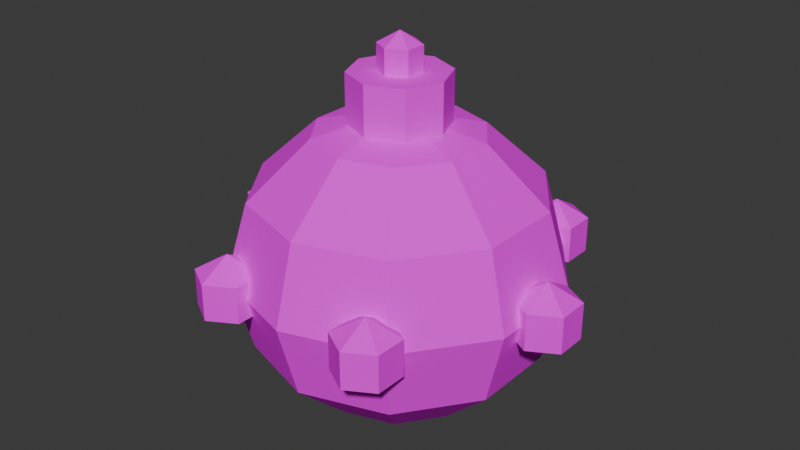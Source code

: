 # Source: ornament_mine.blend  (saved by Blender 5.3.31; exported with 4.5.12 LTS)
import bpy
from mathutils import Matrix  # noqa: F401  (used for matrix-valued properties, if any)

bpy.ops.wm.read_factory_settings(use_empty=True)
scene = bpy.context.scene
scene.name = 'Scene'

# ---- collections
col_collection = bpy.data.collections.new('Collection'); scene.collection.children.link(col_collection)

# ---- images (referenced by path relative to the original .blend; pixels are not part of the script)
import os
ASSET_DIR = os.environ.get("B2B_ASSET_DIR", "")  # directory of the original .blend (textures are referenced by path, not embedded)
HERE = os.path.dirname(os.path.abspath(__file__))  # packed textures are extracted next to this script under _unpacked/

def load_image(name, relpath, width, height, colorspace="sRGB"):
    """Load a texture the original file referenced (path relative to the .blend, or extracted next to this script)."""
    p = next((c for c in (os.path.join(HERE, relpath), os.path.join(ASSET_DIR, relpath)) if relpath and os.path.exists(c)), "")
    if p:
        img = bpy.data.images.load(p, check_existing=True)
        img.name = name
    else:  # same state as the original file: an image datablock whose file is absent (Cycles renders it pink)
        img = bpy.data.images.new(name, width, height)
        img.source = "FILE"
        img.filepath = "//" + (relpath or name)
    img.colorspace_settings.name = colorspace
    return img
img_ornament_mine_albedo = load_image('ornament_mine_albedo', 'ornament_mine_albedo.png', 1024, 1024, 'sRGB')

# ---- materials (node trees are filled in below, after node groups)
mat_ornament_mine = bpy.data.materials.new('ornament_mine')

# ---- material node trees
mat_ornament_mine.use_nodes = True; mat_ornament_mine.node_tree.nodes.clear()
_N = mat_ornament_mine.node_tree.nodes; _L = mat_ornament_mine.node_tree.links
n0 = _N.new('ShaderNodeBsdfPrincipled'); n0.name = 'Principled BSDF'; n0.location = (-200, 100)
n0.inputs[2].default_value = 1.0
n0.inputs[10].default_value = 0.005
n0.inputs[13].default_value = 0.0
n1 = _N.new('ShaderNodeOutputMaterial'); n1.name = 'Material Output'; n1.location = (200, 100)
n2 = _N.new('ShaderNodeTexImage'); n2.name = 'Image Texture'; n2.location = (0, 0)
n2.image = img_ornament_mine_albedo
n2.interpolation = 'Closest'
_L.new(n0.outputs[0], n1.inputs[0])
_L.new(n2.outputs[0], n0.inputs[0])
n1.is_active_output = True

# ---- world
world_world = bpy.data.worlds.new('World'); scene.world = world_world
world_world.use_nodes = True; world_world.node_tree.nodes.clear()
_N = world_world.node_tree.nodes; _L = world_world.node_tree.links
n0 = _N.new('ShaderNodeOutputWorld'); n0.name = 'World Output'; n0.location = (200, 100)
n1 = _N.new('ShaderNodeBackground'); n1.name = 'Background'; n1.location = (-200, 100)
n1.inputs[0].default_value = (0.05088, 0.05088, 0.05088, 1.0)
_L.new(n1.outputs[0], n0.inputs[0])
n0.is_active_output = True
world_world.color = (0.05088, 0.05088, 0.05088)
world_world.sun_shadow_jitter_overblur = 0.0

# ---- meshes
me_ornament_mine = bpy.data.meshes.new('ornament_mine')
me_ornament_mine.from_pydata([(0.0, 0.0, 0.52), (0.0, 0.135, 0.4865), (0.0, 0.27, 0.27), (0.0, 0.135, 0.05349), (0.0, 0.0, 0.02), (0.07935, 0.1092, 0.4865), (0.1374, 0.1892, 0.395), (0.1587, 0.2184, 0.27), (0.1374, 0.1892, 0.145), (0.07935, 0.1092, 0.05349), (0.1284, 0.04172, 0.4865), (0.2224, 0.07226, 0.395), (0.2568, 0.08343, 0.27), (0.2224, 0.07226, 0.145), (0.1284, 0.04172, 0.05349), (0.1284, -0.04172, 0.4865), (0.2224, -0.07226, 0.395), (0.2568, -0.08343, 0.27), (0.2224, -0.07226, 0.145), (0.1284, -0.04172, 0.05349), (0.07935, -0.1092, 0.4865), (0.1374, -0.1892, 0.395), (0.1587, -0.2184, 0.27), (0.1374, -0.1892, 0.145), (0.07935, -0.1092, 0.05349), (8.047e-09, -0.135, 0.4865), (8.047e-09, -0.2338, 0.395), (1.609e-08, -0.27, 0.27), (8.047e-09, -0.2338, 0.145), (8.047e-09, -0.135, 0.05349), (-0.07935, -0.1092, 0.4865), (-0.1374, -0.1892, 0.395), (-0.1587, -0.2184, 0.27), (-0.1374, -0.1892, 0.145), (-0.07935, -0.1092, 0.05349), (-0.1284, -0.04172, 0.4865), (-0.2224, -0.07226, 0.395), (-0.2568, -0.08343, 0.27), (-0.2224, -0.07226, 0.145), (-0.1284, -0.04172, 0.05349), (-0.1284, 0.04172, 0.4865), (-0.2224, 0.07226, 0.395), (-0.2568, 0.08343, 0.27), (-0.2224, 0.07226, 0.145), (-0.1284, 0.04172, 0.05349), (-0.07935, 0.1092, 0.4865), (-0.1374, 0.1892, 0.395), (-0.1587, 0.2184, 0.27), (-0.1374, 0.1892, 0.145), (-0.07935, 0.1092, 0.05349), (-8.047e-09, 0.2338, 0.395), (-8.047e-09, 0.2338, 0.145), (0.0, 0.08, 0.48), (0.0, 0.08, 0.58), (0.05657, 0.05657, 0.48), (0.05657, 0.05657, 0.58), (0.08, 0.0, 0.48), (0.08, 0.0, 0.58), (0.05657, -0.05657, 0.48), (0.05657, -0.05657, 0.58), (0.0, -0.08, 0.48), (0.0, -0.08, 0.58), (-0.05657, -0.05657, 0.48), (-0.05657, -0.05657, 0.58), (-0.08, 0.0, 0.48), (-0.08, 0.0, 0.58), (-0.05657, 0.05657, 0.48), (-0.05657, 0.05657, 0.58), (0.0, 0.0, 0.64), (0.0, 0.03464, 0.58), (0.0, 0.0, 0.56), (0.03, 0.01732, 0.62), (0.03, 0.01732, 0.58), (0.03, -0.01732, 0.62), (0.03, -0.01732, 0.58), (-4.768e-09, -0.03464, 0.62), (-4.768e-09, -0.03464, 0.58), (-0.03, -0.01732, 0.62), (-0.03, -0.01732, 0.58), (-0.03, 0.01732, 0.62), (-0.03, 0.01732, 0.58), (8.345e-09, 0.03464, 0.62), (0.27, 0.0, 0.33), (0.27, 0.05196, 0.24), (0.27, 0.0, 0.21), (0.315, 0.02598, 0.3), (0.315, 0.02598, 0.24), (0.315, -0.02598, 0.3), (0.315, -0.02598, 0.24), (0.27, -0.05196, 0.3), (0.27, -0.05196, 0.24), (0.225, -0.02598, 0.3), (0.225, -0.02598, 0.24), (0.225, 0.02598, 0.3), (0.225, 0.02598, 0.24), (0.27, 0.05196, 0.3), (0.135, 0.2338, 0.33), (0.135, 0.2858, 0.24), (0.135, 0.2338, 0.21), (0.18, 0.2598, 0.3), (0.18, 0.2598, 0.24), (0.18, 0.2078, 0.3), (0.18, 0.2078, 0.24), (0.135, 0.1819, 0.3), (0.135, 0.1819, 0.24), (0.09, 0.2078, 0.3), (0.09, 0.2078, 0.24), (0.09, 0.2598, 0.3), (0.09, 0.2598, 0.24), (0.135, 0.2858, 0.3), (-0.135, 0.2338, 0.33), (-0.135, 0.2858, 0.24), (-0.135, 0.2338, 0.21), (-0.09, 0.2598, 0.3), (-0.09, 0.2598, 0.24), (-0.09, 0.2078, 0.3), (-0.09, 0.2078, 0.24), (-0.135, 0.1819, 0.3), (-0.135, 0.1819, 0.24), (-0.18, 0.2078, 0.3), (-0.18, 0.2078, 0.24), (-0.18, 0.2598, 0.3), (-0.18, 0.2598, 0.24), (-0.135, 0.2858, 0.3), (-0.27, 3.307e-17, 0.33), (-0.27, 0.05196, 0.24), (-0.27, 3.307e-17, 0.21), (-0.225, 0.02598, 0.3), (-0.225, 0.02598, 0.24), (-0.225, -0.02598, 0.3), (-0.225, -0.02598, 0.24), (-0.27, -0.05196, 0.3), (-0.27, -0.05196, 0.24), (-0.315, -0.02598, 0.3), (-0.315, -0.02598, 0.24), (-0.315, 0.02598, 0.3), (-0.315, 0.02598, 0.24), (-0.27, 0.05196, 0.3), (-0.135, -0.2338, 0.33), (-0.135, -0.1819, 0.24), (-0.135, -0.2338, 0.21), (-0.09, -0.2078, 0.3), (-0.09, -0.2078, 0.24), (-0.09, -0.2598, 0.3), (-0.09, -0.2598, 0.24), (-0.135, -0.2858, 0.3), (-0.135, -0.2858, 0.24), (-0.18, -0.2598, 0.3), (-0.18, -0.2598, 0.24), (-0.18, -0.2078, 0.3), (-0.18, -0.2078, 0.24), (-0.135, -0.1819, 0.3), (0.135, -0.2338, 0.33), (0.135, -0.1819, 0.24), (0.135, -0.2338, 0.21), (0.18, -0.2078, 0.3), (0.18, -0.2078, 0.24), (0.18, -0.2598, 0.3), (0.18, -0.2598, 0.24), (0.135, -0.2858, 0.3), (0.135, -0.2858, 0.24), (0.09, -0.2598, 0.3), (0.09, -0.2598, 0.24), (0.09, -0.2078, 0.3), (0.09, -0.2078, 0.24), (0.135, -0.1819, 0.3)], [], [(3, 51, 8, 9), (2, 50, 6, 7), (1, 0, 5), (4, 3, 9), (51, 2, 7, 8), (50, 1, 5, 6), (4, 9, 14), (8, 7, 12, 13), (6, 5, 10, 11), (9, 8, 13, 14), (7, 6, 11, 12), (5, 0, 10), (4, 14, 19), (13, 12, 17, 18), (11, 10, 15, 16), (14, 13, 18, 19), (12, 11, 16, 17), (10, 0, 15), (4, 19, 24), (18, 17, 22, 23), (16, 15, 20, 21), (19, 18, 23, 24), (17, 16, 21, 22), (15, 0, 20), (23, 22, 27, 28), (21, 20, 25, 26), (24, 23, 28, 29), (22, 21, 26, 27), (20, 0, 25), (4, 24, 29), (26, 25, 30, 31), (29, 28, 33, 34), (27, 26, 31, 32), (25, 0, 30), (4, 29, 34), (28, 27, 32, 33), (34, 33, 38, 39), (32, 31, 36, 37), (30, 0, 35), (4, 34, 39), (33, 32, 37, 38), (31, 30, 35, 36), (39, 38, 43, 44), (37, 36, 41, 42), (35, 0, 40), (4, 39, 44), (38, 37, 42, 43), (36, 35, 40, 41), (44, 43, 48, 49), (42, 41, 46, 47), (40, 0, 45), (4, 44, 49), (43, 42, 47, 48), (41, 40, 45, 46), (49, 48, 51, 3), (47, 46, 50, 2), (45, 0, 1), (4, 49, 3), (48, 47, 2, 51), (46, 45, 1, 50), (52, 53, 55, 54), (54, 55, 57, 56), (56, 57, 59, 58), (58, 59, 61, 60), (60, 61, 63, 62), (62, 63, 65, 64), (55, 53, 67, 65, 63, 61, 59, 57), (64, 65, 67, 66), (66, 67, 53, 52), (52, 54, 56, 58, 60, 62, 64, 66), (70, 69, 72), (69, 81, 71, 72), (81, 68, 71), (70, 72, 74), (72, 71, 73, 74), (71, 68, 73), (70, 74, 76), (74, 73, 75, 76), (73, 68, 75), (70, 76, 78), (76, 75, 77, 78), (75, 68, 77), (70, 78, 80), (78, 77, 79, 80), (77, 68, 79), (70, 80, 69), (80, 79, 81, 69), (79, 68, 81), (84, 83, 86), (83, 95, 85, 86), (95, 82, 85), (84, 86, 88), (86, 85, 87, 88), (85, 82, 87), (84, 88, 90), (88, 87, 89, 90), (87, 82, 89), (84, 90, 92), (90, 89, 91, 92), (89, 82, 91), (84, 92, 94), (92, 91, 93, 94), (91, 82, 93), (84, 94, 83), (94, 93, 95, 83), (93, 82, 95), (98, 97, 100), (97, 109, 99, 100), (109, 96, 99), (98, 100, 102), (100, 99, 101, 102), (99, 96, 101), (98, 102, 104), (102, 101, 103, 104), (101, 96, 103), (98, 104, 106), (104, 103, 105, 106), (103, 96, 105), (98, 106, 108), (106, 105, 107, 108), (105, 96, 107), (98, 108, 97), (108, 107, 109, 97), (107, 96, 109), (112, 111, 114), (111, 123, 113, 114), (123, 110, 113), (112, 114, 116), (114, 113, 115, 116), (113, 110, 115), (112, 116, 118), (116, 115, 117, 118), (115, 110, 117), (112, 118, 120), (118, 117, 119, 120), (117, 110, 119), (112, 120, 122), (120, 119, 121, 122), (119, 110, 121), (112, 122, 111), (122, 121, 123, 111), (121, 110, 123), (126, 125, 128), (125, 137, 127, 128), (137, 124, 127), (126, 128, 130), (128, 127, 129, 130), (127, 124, 129), (126, 130, 132), (130, 129, 131, 132), (129, 124, 131), (126, 132, 134), (132, 131, 133, 134), (131, 124, 133), (126, 134, 136), (134, 133, 135, 136), (133, 124, 135), (126, 136, 125), (136, 135, 137, 125), (135, 124, 137), (140, 139, 142), (139, 151, 141, 142), (151, 138, 141), (140, 142, 144), (142, 141, 143, 144), (141, 138, 143), (140, 144, 146), (144, 143, 145, 146), (143, 138, 145), (140, 146, 148), (146, 145, 147, 148), (145, 138, 147), (140, 148, 150), (148, 147, 149, 150), (147, 138, 149), (140, 150, 139), (150, 149, 151, 139), (149, 138, 151), (154, 153, 156), (153, 165, 155, 156), (165, 152, 155), (154, 156, 158), (156, 155, 157, 158), (155, 152, 157), (154, 158, 160), (158, 157, 159, 160), (157, 152, 159), (154, 160, 162), (160, 159, 161, 162), (159, 152, 161), (154, 162, 164), (162, 161, 163, 164), (161, 152, 163), (154, 164, 153), (164, 163, 165, 153), (163, 152, 165)])
_uv = me_ornament_mine.uv_layers.new(name='UVMap')
_uv.uv.foreach_set('vector', [0.4848, 0.2542, 0.4053, 0.2927, 0.3722, 0.1883, 0.4656, 0.194, 0.1781, 0.7171, 0.08046, 0.6976, 0.08516, 0.5935, 0.1836, 0.5969, 0.2429, 0.2748, 0.1814, 0.1903, 0.2808, 0.2226, 0.5732, 0.1934, 0.4848, 0.2542, 0.4656, 0.194, 0.2735, 0.7011, 0.1781, 0.7171, 0.1836, 0.5969, 0.2782, 0.597, 0.2878, 0.3367, 0.2429, 0.2748, 0.2808, 0.2226, 0.3536, 0.2462, 0.5732, 0.1934, 0.4656, 0.194, 0.4848, 0.1323, 0.2782, 0.597, 0.1836, 0.5969, 0.1836, 0.4719, 0.2782, 0.4887, 0.08516, 0.5935, 0.009309, 0.5876, 0.009309, 0.5251, 0.08516, 0.4852, 0.4656, 0.194, 0.3722, 0.1883, 0.4053, 0.08156, 0.4848, 0.1323, 0.1836, 0.5969, 0.08516, 0.5935, 0.08516, 0.4852, 0.1836, 0.4719, 0.2808, 0.2226, 0.1814, 0.1903, 0.2808, 0.158, 0.5732, 0.1934, 0.4848, 0.1323, 0.5349, 0.09284, 0.2782, 0.4887, 0.1836, 0.4719, 0.1781, 0.3899, 0.2735, 0.4177, 0.3536, 0.1344, 0.2808, 0.158, 0.2429, 0.1058, 0.2878, 0.04387, 0.4848, 0.1323, 0.4053, 0.08156, 0.4921, 0.01317, 0.5349, 0.09284, 0.1836, 0.4719, 0.08516, 0.4852, 0.08046, 0.4142, 0.1781, 0.3899, 0.2808, 0.158, 0.1814, 0.1903, 0.2429, 0.1058, 0.5732, 0.1934, 0.5349, 0.09284, 0.5968, 0.09061, 0.678, 0.6423, 0.6612, 0.5477, 0.7862, 0.5477, 0.7862, 0.6423, 0.6745, 0.4493, 0.7144, 0.3735, 0.7769, 0.3735, 0.7827, 0.4493, 0.5349, 0.09284, 0.4921, 0.01317, 0.5994, 0.009309, 0.5968, 0.09061, 0.6612, 0.5477, 0.6745, 0.4493, 0.7827, 0.4493, 0.7862, 0.5477, 0.2429, 0.1058, 0.1814, 0.1903, 0.1814, 0.0858, 0.7862, 0.6423, 0.7862, 0.5477, 0.9064, 0.5423, 0.8904, 0.6376, 0.1814, 0.009309, 0.1814, 0.0858, 0.12, 0.1058, 0.07506, 0.04387, 0.5968, 0.09061, 0.5994, 0.009309, 0.6862, 0.07144, 0.6469, 0.1265, 0.7862, 0.5477, 0.7827, 0.4493, 0.8869, 0.4446, 0.9064, 0.5423, 0.1814, 0.0858, 0.1814, 0.1903, 0.12, 0.1058, 0.5732, 0.1934, 0.5968, 0.09061, 0.6469, 0.1265, 0.07506, 0.04387, 0.12, 0.1058, 0.08206, 0.158, 0.009309, 0.1344, 0.6426, 0.6351, 0.5676, 0.6832, 0.5652, 0.579, 0.6412, 0.5749, 0.4695, 0.7006, 0.3746, 0.6825, 0.3722, 0.5783, 0.4668, 0.5803, 0.12, 0.1058, 0.1814, 0.1903, 0.08206, 0.158, 0.5732, 0.1934, 0.6469, 0.1265, 0.666, 0.1868, 0.5676, 0.6832, 0.4695, 0.7006, 0.4668, 0.5803, 0.5652, 0.579, 0.6412, 0.5749, 0.5652, 0.579, 0.5676, 0.4708, 0.6426, 0.5124, 0.4668, 0.5803, 0.3722, 0.5783, 0.3746, 0.4701, 0.4695, 0.4553, 0.08206, 0.158, 0.1814, 0.1903, 0.08206, 0.2226, 0.5732, 0.1934, 0.666, 0.1868, 0.6469, 0.2484, 0.5652, 0.579, 0.4668, 0.5803, 0.4695, 0.4553, 0.5676, 0.4708, 0.009309, 0.1344, 0.08206, 0.158, 0.08206, 0.2226, 0.009309, 0.2462, 0.6469, 0.2484, 0.6862, 0.2826, 0.5994, 0.351, 0.5968, 0.2879, 0.4695, 0.4553, 0.3746, 0.4701, 0.3809, 0.3992, 0.4768, 0.3735, 0.08206, 0.2226, 0.1814, 0.1903, 0.12, 0.2748, 0.5732, 0.1934, 0.6469, 0.2484, 0.5968, 0.2879, 0.5676, 0.4708, 0.4695, 0.4553, 0.4768, 0.3735, 0.5739, 0.4, 0.009309, 0.2462, 0.08206, 0.2226, 0.12, 0.2748, 0.07506, 0.3367, 0.7294, 0.9253, 0.6795, 0.8545, 0.7826, 0.8545, 0.789, 0.9253, 0.6612, 0.7577, 0.6795, 0.661, 0.7826, 0.661, 0.7803, 0.7577, 0.12, 0.2748, 0.1814, 0.1903, 0.1814, 0.2948, 0.5732, 0.1934, 0.5968, 0.2879, 0.5349, 0.2901, 0.6795, 0.8545, 0.6612, 0.7577, 0.7803, 0.7577, 0.7826, 0.8545, 0.07506, 0.3367, 0.12, 0.2748, 0.1814, 0.2948, 0.1814, 0.3713, 0.5349, 0.2901, 0.4921, 0.3549, 0.4053, 0.2927, 0.4848, 0.2542, 0.7803, 0.7577, 0.7826, 0.661, 0.8915, 0.661, 0.906, 0.7577, 0.1814, 0.2948, 0.1814, 0.1903, 0.2429, 0.2748, 0.5732, 0.1934, 0.5349, 0.2901, 0.4848, 0.2542, 0.7826, 0.8545, 0.7803, 0.7577, 0.906, 0.7577, 0.8915, 0.8545, 0.1814, 0.3713, 0.1814, 0.2948, 0.2429, 0.2748, 0.2878, 0.3367, 0.4705, 0.7192, 0.5477, 0.7192, 0.5468, 0.7646, 0.4696, 0.7646, 0.4696, 0.7646, 0.5468, 0.7646, 0.5483, 0.8064, 0.4711, 0.8064, 0.01086, 0.7357, 0.08807, 0.7357, 0.08653, 0.7775, 0.009309, 0.7775, 0.009309, 0.7775, 0.08653, 0.7775, 0.08748, 0.8229, 0.01026, 0.8229, 0.3728, 0.7192, 0.45, 0.7192, 0.4509, 0.7646, 0.3737, 0.7646, 0.3737, 0.7646, 0.4509, 0.7646, 0.4494, 0.8064, 0.3722, 0.8064, 0.7383, 0.1237, 0.7048, 0.09021, 0.7048, 0.04282, 0.7383, 0.009309, 0.7857, 0.009309, 0.8192, 0.04282, 0.8192, 0.09021, 0.7857, 0.1237, 0.1841, 0.8208, 0.1067, 0.8208, 0.1067, 0.7826, 0.1841, 0.7826, 0.1841, 0.7826, 0.1067, 0.7826, 0.1067, 0.7357, 0.1841, 0.7357, 0.7819, 0.143, 0.8138, 0.1769, 0.8138, 0.2242, 0.7819, 0.2573, 0.7367, 0.2567, 0.7048, 0.2227, 0.7048, 0.1754, 0.7367, 0.1423, 0.9429, 0.8574, 0.947, 0.8286, 0.9694, 0.8428, 0.921, 0.3099, 0.9519, 0.3099, 0.9516, 0.3364, 0.9207, 0.3364, 0.5669, 0.9575, 0.5902, 0.9441, 0.5902, 0.971, 0.9429, 0.8574, 0.9694, 0.8428, 0.9694, 0.8693, 0.9207, 0.3364, 0.9516, 0.3364, 0.953, 0.3534, 0.9221, 0.3534, 0.5902, 0.971, 0.5902, 0.9441, 0.6134, 0.9575, 0.9429, 0.8574, 0.9694, 0.8693, 0.947, 0.8815, 0.8287, 0.9751, 0.8287, 0.9442, 0.8552, 0.9439, 0.8552, 0.9748, 0.6134, 0.9575, 0.5902, 0.9441, 0.6134, 0.9307, 0.9429, 0.8574, 0.947, 0.8815, 0.9246, 0.8673, 0.7789, 0.9439, 0.8098, 0.9439, 0.8101, 0.9704, 0.7792, 0.9704, 0.6134, 0.9307, 0.5902, 0.9441, 0.5902, 0.9173, 0.9429, 0.8574, 0.9246, 0.8673, 0.9246, 0.8408, 0.7792, 0.9704, 0.8101, 0.9704, 0.8087, 0.9874, 0.7778, 0.9874, 0.5902, 0.9173, 0.5902, 0.9441, 0.5669, 0.9307, 0.9429, 0.8574, 0.9246, 0.8408, 0.947, 0.8286, 0.5193, 0.9541, 0.5193, 0.9231, 0.5461, 0.9231, 0.5461, 0.9541, 0.5669, 0.9307, 0.5902, 0.9441, 0.5669, 0.9575, 0.5003, 0.8681, 0.4605, 0.886, 0.4605, 0.8463, 0.2972, 0.8927, 0.3436, 0.8927, 0.3431, 0.9324, 0.2968, 0.9324, 0.6018, 0.8987, 0.6018, 0.8585, 0.6366, 0.8786, 0.5003, 0.8681, 0.4605, 0.8463, 0.494, 0.825, 0.2968, 0.9324, 0.3431, 0.9324, 0.3453, 0.9579, 0.2989, 0.9579, 0.6366, 0.8786, 0.6018, 0.8585, 0.6366, 0.8384, 0.5003, 0.8681, 0.494, 0.825, 0.5275, 0.8434, 0.1067, 0.9842, 0.1067, 0.9379, 0.1464, 0.9375, 0.1464, 0.9838, 0.6366, 0.8384, 0.6018, 0.8585, 0.6018, 0.8183, 0.5003, 0.8681, 0.5275, 0.8434, 0.5275, 0.8832, 0.9224, 0.1423, 0.9687, 0.1423, 0.9692, 0.182, 0.9229, 0.182, 0.6018, 0.8183, 0.6018, 0.8585, 0.5669, 0.8384, 0.5003, 0.8681, 0.5275, 0.8832, 0.494, 0.9045, 0.9229, 0.182, 0.9692, 0.182, 0.967, 0.2075, 0.9207, 0.2075, 0.5669, 0.8384, 0.6018, 0.8585, 0.5669, 0.8786, 0.5003, 0.8681, 0.494, 0.9045, 0.4605, 0.886, 0.925, 0.4199, 0.925, 0.3735, 0.9652, 0.3735, 0.9652, 0.4199, 0.5669, 0.8786, 0.6018, 0.8585, 0.6018, 0.8987, 0.7397, 0.3213, 0.7048, 0.2951, 0.7396, 0.2759, 0.2972, 0.3899, 0.3436, 0.3899, 0.3431, 0.4296, 0.2968, 0.4296, 0.6018, 0.7997, 0.6018, 0.7594, 0.6366, 0.7795, 0.7397, 0.3213, 0.7396, 0.2759, 0.7745, 0.295, 0.2968, 0.4296, 0.3431, 0.4296, 0.3453, 0.4551, 0.2989, 0.4551, 0.6366, 0.7795, 0.6018, 0.7594, 0.6366, 0.7393, 0.7397, 0.3213, 0.7745, 0.295, 0.7745, 0.3333, 0.2027, 0.9796, 0.2027, 0.9333, 0.2424, 0.9328, 0.2424, 0.9792, 0.6366, 0.7393, 0.6018, 0.7594, 0.6018, 0.7192, 0.7397, 0.3213, 0.7745, 0.3333, 0.7396, 0.3525, 0.2985, 0.7251, 0.3448, 0.7251, 0.3453, 0.7648, 0.2989, 0.7648, 0.6018, 0.7192, 0.6018, 0.7594, 0.5669, 0.7393, 0.7397, 0.3213, 0.7396, 0.3525, 0.7048, 0.3333, 0.2989, 0.7648, 0.3453, 0.7648, 0.3431, 0.7903, 0.2968, 0.7903, 0.5669, 0.7393, 0.6018, 0.7594, 0.5669, 0.7795, 0.7397, 0.3213, 0.7048, 0.3333, 0.7048, 0.2951, 0.925, 0.6151, 0.925, 0.5687, 0.9652, 0.5687, 0.9652, 0.6151, 0.5669, 0.7795, 0.6018, 0.7594, 0.6018, 0.7997, 0.04421, 0.8869, 0.009309, 0.8607, 0.04414, 0.8415, 0.2972, 0.4737, 0.3436, 0.4737, 0.3431, 0.5134, 0.2968, 0.5134, 0.2375, 0.8162, 0.2375, 0.7759, 0.2724, 0.796, 0.04421, 0.8869, 0.04414, 0.8415, 0.07897, 0.8606, 0.2968, 0.5134, 0.3431, 0.5134, 0.3453, 0.5389, 0.2989, 0.5389, 0.2724, 0.796, 0.2375, 0.7759, 0.2724, 0.7558, 0.04421, 0.8869, 0.07897, 0.8606, 0.07897, 0.8989, 0.6612, 0.9907, 0.6612, 0.9444, 0.7009, 0.9439, 0.7009, 0.9902, 0.2724, 0.7558, 0.2375, 0.7759, 0.2375, 0.7357, 0.04421, 0.8869, 0.07897, 0.8989, 0.04414, 0.918, 0.9224, 0.2261, 0.9687, 0.2261, 0.9692, 0.2658, 0.9229, 0.2658, 0.2375, 0.7357, 0.2375, 0.7759, 0.2027, 0.7558, 0.04421, 0.8869, 0.04414, 0.918, 0.009309, 0.8989, 0.9229, 0.2658, 0.9692, 0.2658, 0.967, 0.2913, 0.9207, 0.2913, 0.2027, 0.7558, 0.2375, 0.7759, 0.2027, 0.796, 0.04421, 0.8869, 0.009309, 0.8989, 0.009309, 0.8607, 0.925, 0.485, 0.925, 0.4385, 0.9652, 0.4385, 0.9652, 0.485, 0.2027, 0.796, 0.2375, 0.7759, 0.2375, 0.8162, 0.8652, 0.05252, 0.8714, 0.009309, 0.905, 0.03062, 0.2972, 0.6413, 0.3436, 0.6413, 0.3431, 0.681, 0.2968, 0.681, 0.9021, 0.2027, 0.8673, 0.1826, 0.9021, 0.1625, 0.8652, 0.05252, 0.905, 0.03062, 0.905, 0.07035, 0.2968, 0.681, 0.3431, 0.681, 0.3453, 0.7065, 0.2989, 0.7065, 0.9021, 0.1625, 0.8673, 0.1826, 0.8673, 0.1423, 0.8652, 0.05252, 0.905, 0.07035, 0.8714, 0.08876, 0.009309, 0.9834, 0.009309, 0.9371, 0.04899, 0.9367, 0.04899, 0.983, 0.8673, 0.1423, 0.8673, 0.1826, 0.8324, 0.1625, 0.8652, 0.05252, 0.8714, 0.08876, 0.8378, 0.06745, 0.9253, 0.009309, 0.9716, 0.009309, 0.9721, 0.04899, 0.9257, 0.04899, 0.8324, 0.1625, 0.8673, 0.1826, 0.8324, 0.2027, 0.8652, 0.05252, 0.8378, 0.06745, 0.8378, 0.02772, 0.9257, 0.04899, 0.9721, 0.04899, 0.9699, 0.07449, 0.9236, 0.07449, 0.8324, 0.2027, 0.8673, 0.1826, 0.8673, 0.2228, 0.8652, 0.05252, 0.8378, 0.02772, 0.8714, 0.009309, 0.4605, 0.9696, 0.4605, 0.9231, 0.5007, 0.9231, 0.5007, 0.9696, 0.8673, 0.2228, 0.8673, 0.1826, 0.9021, 0.2027, 0.1341, 0.8826, 0.1403, 0.8394, 0.1738, 0.8607, 0.9251, 0.661, 0.9714, 0.661, 0.971, 0.7006, 0.9246, 0.7006, 0.9021, 0.3017, 0.8673, 0.2816, 0.9021, 0.2615, 0.1341, 0.8826, 0.1738, 0.8607, 0.1738, 0.9004, 0.9246, 0.7006, 0.971, 0.7006, 0.9731, 0.7261, 0.9268, 0.7261, 0.9021, 0.2615, 0.8673, 0.2816, 0.8673, 0.2414, 0.1341, 0.8826, 0.1738, 0.9004, 0.1403, 0.9188, 0.7195, 0.9907, 0.7195, 0.9444, 0.7592, 0.9439, 0.7592, 0.9902, 0.8673, 0.2414, 0.8673, 0.2816, 0.8324, 0.2615, 0.1341, 0.8826, 0.1403, 0.9188, 0.1067, 0.8975, 0.2985, 0.8089, 0.3448, 0.8089, 0.3453, 0.8486, 0.2989, 0.8486, 0.8324, 0.2615, 0.8673, 0.2816, 0.8324, 0.3017, 0.1341, 0.8826, 0.1067, 0.8975, 0.1067, 0.8578, 0.2989, 0.8486, 0.3453, 0.8486, 0.3431, 0.8741, 0.2968, 0.8741, 0.8324, 0.3017, 0.8673, 0.2816, 0.8673, 0.3218, 0.1341, 0.8826, 0.1067, 0.8578, 0.1403, 0.8394, 0.9246, 0.9466, 0.9246, 0.9001, 0.9648, 0.9001, 0.9648, 0.9466, 0.8673, 0.3218, 0.8673, 0.2816, 0.9021, 0.3017, 0.2301, 0.878, 0.2363, 0.8348, 0.2698, 0.8561, 0.2972, 0.5575, 0.3436, 0.5575, 0.3431, 0.5972, 0.2968, 0.5972, 0.3722, 0.8853, 0.407, 0.8652, 0.407, 0.9054, 0.2301, 0.878, 0.2698, 0.8561, 0.2698, 0.8958, 0.2968, 0.5972, 0.3431, 0.5972, 0.3453, 0.6227, 0.2989, 0.6227, 0.407, 0.9054, 0.407, 0.8652, 0.4418, 0.8853, 0.2301, 0.878, 0.2698, 0.8958, 0.2363, 0.9142, 0.3722, 0.9708, 0.3722, 0.9245, 0.4119, 0.924, 0.4119, 0.9704, 0.4418, 0.8853, 0.407, 0.8652, 0.4418, 0.8451, 0.2301, 0.878, 0.2363, 0.9142, 0.2027, 0.8929, 0.9263, 0.7448, 0.9727, 0.7448, 0.9731, 0.7844, 0.9268, 0.7844, 0.4418, 0.8451, 0.407, 0.8652, 0.407, 0.825, 0.2301, 0.878, 0.2027, 0.8929, 0.2027, 0.8532, 0.9268, 0.7844, 0.9731, 0.7844, 0.971, 0.8099, 0.9246, 0.8099, 0.407, 0.825, 0.407, 0.8652, 0.3722, 0.8451, 0.2301, 0.878, 0.2027, 0.8532, 0.2363, 0.8348, 0.925, 0.55, 0.925, 0.5036, 0.9652, 0.5036, 0.9652, 0.55, 0.3722, 0.8451, 0.407, 0.8652, 0.3722, 0.8853])
me_ornament_mine.materials.append(mat_ornament_mine)
me_ornament_mine.update()

# ---- objects
ob_ornament_mine = bpy.data.objects.new('ornament_mine', me_ornament_mine)

# ---- transforms, parenting, visibility, modifiers, constraints
ob_ornament_mine.location = (0.0, 0.0, 0.0)

# ---- collection membership
col_collection.objects.link(ob_ornament_mine)

# ---- scene / render settings (as saved in the file)
scene.frame_start = 1; scene.frame_end = 250; scene.frame_set(1)
scene.render.engine = 'CYCLES'
scene.render.bake_bias = 0.0
scene.render.bake_samples = 0
scene.render.compositor_device = 'GPU'
scene.cycles.samples = 4
scene.eevee.use_volume_custom_range = False
scene.eevee.fast_gi_thickness_near = 0.1
scene.eevee.fast_gi_thickness_far = 0.0
scene.eevee.ray_tracing_options.screen_trace_thickness = 0.1
bpy.context.view_layer.update()

# ---- added for rendering (the .blend has no active camera and no usable light): camera, sun
cam_auto = bpy.data.cameras.new('AutoCamera')
cam_auto.lens = 50.0
cam_auto.sensor_width = 36.0
cam_auto.clip_end = 1000.0
ob_auto_camera = bpy.data.objects.new('AutoCamera', cam_auto)
scene.collection.objects.link(ob_auto_camera)
ob_auto_camera.location = (0.973906, -1.16869, 1.10912)
ob_auto_camera.rotation_euler = (1.09748, -7.21219e-08, 0.694738)
scene.camera = ob_auto_camera
light_auto_sun = bpy.data.lights.new('AutoSun', 'SUN')
light_auto_sun.energy = 3.0
light_auto_sun.angle = 0.0523599
ob_auto_sun = bpy.data.objects.new('AutoSun', light_auto_sun)
scene.collection.objects.link(ob_auto_sun)
ob_auto_sun.rotation_euler = (0.872665, 0.174533, 0.523599)
bpy.context.view_layer.update()

